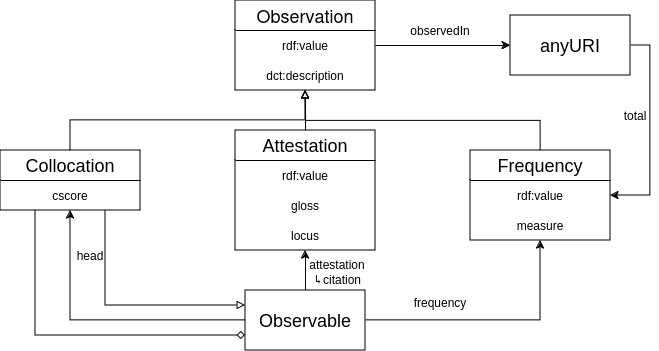

The diagram above was exported from draw.io. Its source (the exported page's mxGraphModel, read from the mxfile embedded in the PNG):
<mxGraphModel dx="1434" dy="822" grid="1" gridSize="10" guides="1" tooltips="1" connect="1" arrows="1" fold="1" page="1" pageScale="1" pageWidth="850" pageHeight="1100" math="0" shadow="0">
  <root>
    <mxCell id="0" />
    <mxCell id="1" parent="0" />
    <mxCell id="vRlj7JOivgZ18UEEihAs-44" style="edgeStyle=orthogonalEdgeStyle;rounded=0;orthogonalLoop=1;jettySize=auto;html=1;exitX=1;exitY=0.5;exitDx=0;exitDy=0;" edge="1" parent="1" source="vRlj7JOivgZ18UEEihAs-7" target="vRlj7JOivgZ18UEEihAs-43">
      <mxGeometry relative="1" as="geometry" />
    </mxCell>
    <mxCell id="vRlj7JOivgZ18UEEihAs-7" value="&lt;font style=&quot;font-size: 18px;&quot;&gt;Observation&lt;/font&gt;" style="swimlane;fontStyle=0;childLayout=stackLayout;horizontal=1;startSize=30;horizontalStack=0;resizeParent=1;resizeParentMax=0;resizeLast=0;collapsible=1;marginBottom=0;whiteSpace=wrap;html=1;" vertex="1" parent="1">
      <mxGeometry x="235" width="140" height="90" as="geometry" />
    </mxCell>
    <mxCell id="vRlj7JOivgZ18UEEihAs-8" value="&lt;div align=&quot;center&quot;&gt;rdf:value&lt;/div&gt;" style="text;strokeColor=none;fillColor=none;align=center;verticalAlign=middle;spacingLeft=4;spacingRight=4;overflow=hidden;points=[[0,0.5],[1,0.5]];portConstraint=eastwest;rotatable=0;whiteSpace=wrap;html=1;fontFamily=Arimo;fontSource=https%3A%2F%2Ffonts.googleapis.com%2Fcss%3Ffamily%3DArimo;" vertex="1" parent="vRlj7JOivgZ18UEEihAs-7">
      <mxGeometry y="30" width="140" height="30" as="geometry" />
    </mxCell>
    <mxCell id="vRlj7JOivgZ18UEEihAs-9" value="&lt;div align=&quot;center&quot;&gt;dct:description&lt;/div&gt;" style="text;strokeColor=none;fillColor=none;align=center;verticalAlign=middle;spacingLeft=4;spacingRight=4;overflow=hidden;points=[[0,0.5],[1,0.5]];portConstraint=eastwest;rotatable=0;whiteSpace=wrap;html=1;fontFamily=Arimo;fontSource=https%3A%2F%2Ffonts.googleapis.com%2Fcss%3Ffamily%3DArimo;" vertex="1" parent="vRlj7JOivgZ18UEEihAs-7">
      <mxGeometry y="60" width="140" height="30" as="geometry" />
    </mxCell>
    <mxCell id="vRlj7JOivgZ18UEEihAs-26" style="edgeStyle=orthogonalEdgeStyle;rounded=0;orthogonalLoop=1;jettySize=auto;html=1;exitX=0.5;exitY=0;exitDx=0;exitDy=0;entryX=0.5;entryY=1;entryDx=0;entryDy=0;endArrow=block;endFill=0;" edge="1" parent="1" source="vRlj7JOivgZ18UEEihAs-11" target="vRlj7JOivgZ18UEEihAs-7">
      <mxGeometry relative="1" as="geometry" />
    </mxCell>
    <mxCell id="vRlj7JOivgZ18UEEihAs-36" style="edgeStyle=orthogonalEdgeStyle;rounded=0;orthogonalLoop=1;jettySize=auto;html=1;exitX=0.75;exitY=1;exitDx=0;exitDy=0;entryX=0;entryY=0.25;entryDx=0;entryDy=0;endArrow=block;endFill=0;" edge="1" parent="1" source="vRlj7JOivgZ18UEEihAs-11" target="vRlj7JOivgZ18UEEihAs-32">
      <mxGeometry relative="1" as="geometry" />
    </mxCell>
    <mxCell id="vRlj7JOivgZ18UEEihAs-39" style="edgeStyle=orthogonalEdgeStyle;rounded=0;orthogonalLoop=1;jettySize=auto;html=1;exitX=0.25;exitY=1;exitDx=0;exitDy=0;entryX=0;entryY=0.75;entryDx=0;entryDy=0;endArrow=diamond;endFill=0;" edge="1" parent="1" source="vRlj7JOivgZ18UEEihAs-11" target="vRlj7JOivgZ18UEEihAs-32">
      <mxGeometry relative="1" as="geometry" />
    </mxCell>
    <mxCell id="vRlj7JOivgZ18UEEihAs-11" value="Collocation" style="swimlane;fontStyle=0;childLayout=stackLayout;horizontal=1;startSize=30;horizontalStack=0;resizeParent=1;resizeParentMax=0;resizeLast=0;collapsible=1;marginBottom=0;whiteSpace=wrap;html=1;fontFamily=Arimo;fontSource=https%3A%2F%2Ffonts.googleapis.com%2Fcss%3Ffamily%3DArimo;fontSize=18;" vertex="1" parent="1">
      <mxGeometry y="150" width="140" height="60" as="geometry" />
    </mxCell>
    <mxCell id="vRlj7JOivgZ18UEEihAs-12" value="&lt;div align=&quot;center&quot;&gt;cscore&lt;/div&gt;" style="text;strokeColor=none;fillColor=none;align=center;verticalAlign=middle;spacingLeft=4;spacingRight=4;overflow=hidden;points=[[0,0.5],[1,0.5]];portConstraint=eastwest;rotatable=0;whiteSpace=wrap;html=1;fontFamily=Arimo;fontSource=https%3A%2F%2Ffonts.googleapis.com%2Fcss%3Ffamily%3DArimo;" vertex="1" parent="vRlj7JOivgZ18UEEihAs-11">
      <mxGeometry y="30" width="140" height="30" as="geometry" />
    </mxCell>
    <mxCell id="vRlj7JOivgZ18UEEihAs-27" style="edgeStyle=orthogonalEdgeStyle;rounded=0;orthogonalLoop=1;jettySize=auto;html=1;exitX=0.5;exitY=0;exitDx=0;exitDy=0;endArrow=block;endFill=0;" edge="1" parent="1" source="vRlj7JOivgZ18UEEihAs-15">
      <mxGeometry relative="1" as="geometry">
        <mxPoint x="305" y="90" as="targetPoint" />
      </mxGeometry>
    </mxCell>
    <mxCell id="vRlj7JOivgZ18UEEihAs-15" value="&lt;font style=&quot;font-size: 18px;&quot;&gt;Frequency&lt;/font&gt;" style="swimlane;fontStyle=0;childLayout=stackLayout;horizontal=1;startSize=30;horizontalStack=0;resizeParent=1;resizeParentMax=0;resizeLast=0;collapsible=1;marginBottom=0;whiteSpace=wrap;html=1;fontFamily=Arimo;fontSource=https%3A%2F%2Ffonts.googleapis.com%2Fcss%3Ffamily%3DArimo;" vertex="1" parent="1">
      <mxGeometry x="470" y="150" width="140" height="90" as="geometry" />
    </mxCell>
    <mxCell id="vRlj7JOivgZ18UEEihAs-16" value="&lt;div align=&quot;center&quot;&gt;rdf:value&lt;/div&gt;" style="text;strokeColor=none;fillColor=none;align=center;verticalAlign=middle;spacingLeft=4;spacingRight=4;overflow=hidden;points=[[0,0.5],[1,0.5]];portConstraint=eastwest;rotatable=0;whiteSpace=wrap;html=1;fontFamily=Arimo;fontSource=https%3A%2F%2Ffonts.googleapis.com%2Fcss%3Ffamily%3DArimo;" vertex="1" parent="vRlj7JOivgZ18UEEihAs-15">
      <mxGeometry y="30" width="140" height="30" as="geometry" />
    </mxCell>
    <mxCell id="vRlj7JOivgZ18UEEihAs-17" value="&lt;div align=&quot;center&quot;&gt;measure&lt;/div&gt;" style="text;strokeColor=none;fillColor=none;align=center;verticalAlign=middle;spacingLeft=4;spacingRight=4;overflow=hidden;points=[[0,0.5],[1,0.5]];portConstraint=eastwest;rotatable=0;whiteSpace=wrap;html=1;fontFamily=Arimo;fontSource=https%3A%2F%2Ffonts.googleapis.com%2Fcss%3Ffamily%3DArimo;" vertex="1" parent="vRlj7JOivgZ18UEEihAs-15">
      <mxGeometry y="60" width="140" height="30" as="geometry" />
    </mxCell>
    <mxCell id="vRlj7JOivgZ18UEEihAs-22" value="Attestation" style="swimlane;fontStyle=0;childLayout=stackLayout;horizontal=1;startSize=30;horizontalStack=0;resizeParent=1;resizeParentMax=0;resizeLast=0;collapsible=1;marginBottom=0;whiteSpace=wrap;html=1;fontFamily=Arimo;fontSource=https%3A%2F%2Ffonts.googleapis.com%2Fcss%3Ffamily%3DArimo;fontSize=18;" vertex="1" parent="1">
      <mxGeometry x="235" y="130" width="140" height="120" as="geometry" />
    </mxCell>
    <mxCell id="vRlj7JOivgZ18UEEihAs-23" value="&lt;div align=&quot;center&quot;&gt;rdf:value&lt;/div&gt;" style="text;strokeColor=none;fillColor=none;align=center;verticalAlign=middle;spacingLeft=4;spacingRight=4;overflow=hidden;points=[[0,0.5],[1,0.5]];portConstraint=eastwest;rotatable=0;whiteSpace=wrap;html=1;fontFamily=Arimo;fontSource=https%3A%2F%2Ffonts.googleapis.com%2Fcss%3Ffamily%3DArimo;" vertex="1" parent="vRlj7JOivgZ18UEEihAs-22">
      <mxGeometry y="30" width="140" height="30" as="geometry" />
    </mxCell>
    <mxCell id="vRlj7JOivgZ18UEEihAs-24" value="&lt;div align=&quot;center&quot;&gt;gloss&lt;/div&gt;" style="text;strokeColor=none;fillColor=none;align=center;verticalAlign=middle;spacingLeft=4;spacingRight=4;overflow=hidden;points=[[0,0.5],[1,0.5]];portConstraint=eastwest;rotatable=0;whiteSpace=wrap;html=1;fontFamily=Arimo;fontSource=https%3A%2F%2Ffonts.googleapis.com%2Fcss%3Ffamily%3DArimo;" vertex="1" parent="vRlj7JOivgZ18UEEihAs-22">
      <mxGeometry y="60" width="140" height="30" as="geometry" />
    </mxCell>
    <mxCell id="vRlj7JOivgZ18UEEihAs-25" value="&lt;div align=&quot;center&quot;&gt;locus&lt;/div&gt;" style="text;strokeColor=none;fillColor=none;align=center;verticalAlign=middle;spacingLeft=4;spacingRight=4;overflow=hidden;points=[[0,0.5],[1,0.5]];portConstraint=eastwest;rotatable=0;whiteSpace=wrap;html=1;fontFamily=Arimo;fontSource=https%3A%2F%2Ffonts.googleapis.com%2Fcss%3Ffamily%3DArimo;" vertex="1" parent="vRlj7JOivgZ18UEEihAs-22">
      <mxGeometry y="90" width="140" height="30" as="geometry" />
    </mxCell>
    <mxCell id="vRlj7JOivgZ18UEEihAs-31" style="edgeStyle=orthogonalEdgeStyle;rounded=0;orthogonalLoop=1;jettySize=auto;html=1;exitX=0.5;exitY=0;exitDx=0;exitDy=0;entryX=0.5;entryY=1;entryDx=0;entryDy=0;entryPerimeter=0;endArrow=block;endFill=0;" edge="1" parent="1" source="vRlj7JOivgZ18UEEihAs-22" target="vRlj7JOivgZ18UEEihAs-9">
      <mxGeometry relative="1" as="geometry" />
    </mxCell>
    <mxCell id="vRlj7JOivgZ18UEEihAs-33" style="edgeStyle=orthogonalEdgeStyle;rounded=0;orthogonalLoop=1;jettySize=auto;html=1;exitX=1;exitY=0.5;exitDx=0;exitDy=0;" edge="1" parent="1" source="vRlj7JOivgZ18UEEihAs-32" target="vRlj7JOivgZ18UEEihAs-15">
      <mxGeometry relative="1" as="geometry" />
    </mxCell>
    <mxCell id="vRlj7JOivgZ18UEEihAs-37" style="edgeStyle=orthogonalEdgeStyle;rounded=0;orthogonalLoop=1;jettySize=auto;html=1;exitX=0;exitY=0.5;exitDx=0;exitDy=0;" edge="1" parent="1" source="vRlj7JOivgZ18UEEihAs-32" target="vRlj7JOivgZ18UEEihAs-11">
      <mxGeometry relative="1" as="geometry" />
    </mxCell>
    <mxCell id="vRlj7JOivgZ18UEEihAs-42" style="edgeStyle=orthogonalEdgeStyle;rounded=0;orthogonalLoop=1;jettySize=auto;html=1;exitX=0.5;exitY=0;exitDx=0;exitDy=0;" edge="1" parent="1" source="vRlj7JOivgZ18UEEihAs-32" target="vRlj7JOivgZ18UEEihAs-22">
      <mxGeometry relative="1" as="geometry" />
    </mxCell>
    <mxCell id="vRlj7JOivgZ18UEEihAs-32" value="Observable" style="rounded=0;whiteSpace=wrap;html=1;fontFamily=Arimo;fontSource=https%3A%2F%2Ffonts.googleapis.com%2Fcss%3Ffamily%3DArimo;fontSize=18;" vertex="1" parent="1">
      <mxGeometry x="245" y="290" width="120" height="60" as="geometry" />
    </mxCell>
    <mxCell id="vRlj7JOivgZ18UEEihAs-34" value="frequency" style="text;html=1;align=center;verticalAlign=middle;whiteSpace=wrap;rounded=0;fontFamily=Arimo;fontSource=https%3A%2F%2Ffonts.googleapis.com%2Fcss%3Ffamily%3DArimo;" vertex="1" parent="1">
      <mxGeometry x="410" y="287" width="60" height="30" as="geometry" />
    </mxCell>
    <mxCell id="vRlj7JOivgZ18UEEihAs-38" value="head" style="text;html=1;align=center;verticalAlign=middle;whiteSpace=wrap;rounded=0;fontFamily=Arimo;fontSource=https%3A%2F%2Ffonts.googleapis.com%2Fcss%3Ffamily%3DArimo;" vertex="1" parent="1">
      <mxGeometry x="60" y="240" width="60" height="30" as="geometry" />
    </mxCell>
    <mxCell id="vRlj7JOivgZ18UEEihAs-41" value="&lt;div&gt;attestation&lt;/div&gt;&lt;div&gt;&lt;font data-font-src=&quot;https://fonts.googleapis.com/css?family=Arimo&quot; face=&quot;Arimo&quot;&gt;↳citation&lt;br&gt;&lt;/font&gt;&lt;/div&gt;" style="text;html=1;align=center;verticalAlign=middle;whiteSpace=wrap;rounded=0;fontFamily=Arimo;fontSource=https%3A%2F%2Ffonts.googleapis.com%2Fcss%3Ffamily%3DArimo;" vertex="1" parent="1">
      <mxGeometry x="307" y="257" width="60" height="30" as="geometry" />
    </mxCell>
    <mxCell id="vRlj7JOivgZ18UEEihAs-45" style="edgeStyle=orthogonalEdgeStyle;rounded=0;orthogonalLoop=1;jettySize=auto;html=1;exitX=1;exitY=0.5;exitDx=0;exitDy=0;entryX=1;entryY=0.5;entryDx=0;entryDy=0;" edge="1" parent="1" source="vRlj7JOivgZ18UEEihAs-43" target="vRlj7JOivgZ18UEEihAs-16">
      <mxGeometry relative="1" as="geometry" />
    </mxCell>
    <mxCell id="vRlj7JOivgZ18UEEihAs-43" value="anyURI" style="rounded=0;whiteSpace=wrap;html=1;fontFamily=Arimo;fontSource=https%3A%2F%2Ffonts.googleapis.com%2Fcss%3Ffamily%3DArimo;fontSize=18;" vertex="1" parent="1">
      <mxGeometry x="510" y="15" width="120" height="60" as="geometry" />
    </mxCell>
    <mxCell id="vRlj7JOivgZ18UEEihAs-46" value="observedIn" style="text;html=1;align=center;verticalAlign=middle;whiteSpace=wrap;rounded=0;fontFamily=Arimo;fontSource=https%3A%2F%2Ffonts.googleapis.com%2Fcss%3Ffamily%3DArimo;" vertex="1" parent="1">
      <mxGeometry x="410" y="15" width="60" height="30" as="geometry" />
    </mxCell>
    <mxCell id="vRlj7JOivgZ18UEEihAs-47" value="total" style="text;html=1;align=center;verticalAlign=middle;whiteSpace=wrap;rounded=0;fontFamily=Arimo;fontSource=https%3A%2F%2Ffonts.googleapis.com%2Fcss%3Ffamily%3DArimo;" vertex="1" parent="1">
      <mxGeometry x="620" y="100" width="30" height="30" as="geometry" />
    </mxCell>
  </root>
</mxGraphModel>